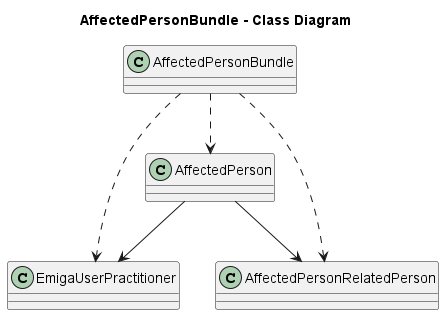

The diagram above was rendered by PlantUML. Its source (embedded in the PNG):
@startuml

title AffectedPersonBundle - Class Diagram

class AffectedPerson{
}
class EmigaUserPractitioner {
}
class AffectedPersonBundle {
}

AffectedPerson --> AffectedPersonRelatedPerson
AffectedPerson --> EmigaUserPractitioner

AffectedPersonBundle ..> AffectedPerson
AffectedPersonBundle ..> AffectedPersonRelatedPerson
AffectedPersonBundle ..> EmigaUserPractitioner

@enduml